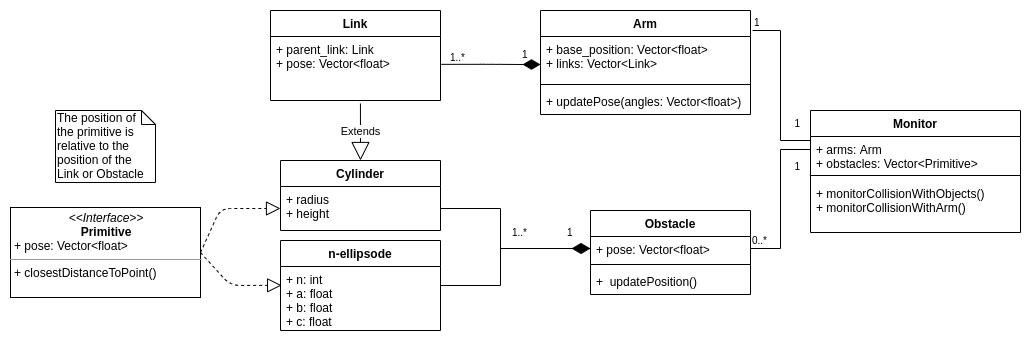

The diagram above was exported from draw.io. Its source (the exported page's mxGraphModel, read from the mxfile embedded in the PNG):
<mxGraphModel dx="1328" dy="839" grid="1" gridSize="10" guides="1" tooltips="1" connect="1" arrows="1" fold="1" page="1" pageScale="1.5" pageWidth="1169" pageHeight="826" background="none" math="0" shadow="0">
  <root>
    <mxCell id="0" style=";html=1;" />
    <mxCell id="1" style=";html=1;" parent="0" />
    <mxCell id="1_B4_0tZ6F9BA0FpxolN-25" value="" style="endArrow=none;endFill=0;html=1;edgeStyle=orthogonalEdgeStyle;align=left;verticalAlign=top;entryX=0;entryY=0.154;entryDx=0;entryDy=0;entryPerimeter=0;rounded=0;" parent="1" target="1_B4_0tZ6F9BA0FpxolN-2" edge="1">
      <mxGeometry x="-1" relative="1" as="geometry">
        <mxPoint x="922" y="410" as="sourcePoint" />
        <mxPoint x="1010" y="523" as="targetPoint" />
        <Array as="points">
          <mxPoint x="950" y="410" />
          <mxPoint x="950" y="520" />
        </Array>
      </mxGeometry>
    </mxCell>
    <mxCell id="1_B4_0tZ6F9BA0FpxolN-26" value="1" style="resizable=0;html=1;align=left;verticalAlign=bottom;labelBackgroundColor=#ffffff;fontSize=10;" parent="1_B4_0tZ6F9BA0FpxolN-25" connectable="0" vertex="1">
      <mxGeometry x="-1" relative="1" as="geometry" />
    </mxCell>
    <mxCell id="1_B4_0tZ6F9BA0FpxolN-27" value="" style="endArrow=none;html=1;edgeStyle=orthogonalEdgeStyle;exitX=1;exitY=0.5;exitDx=0;exitDy=0;entryX=0;entryY=0.5;entryDx=0;entryDy=0;rounded=0;" parent="1" source="1_B4_0tZ6F9BA0FpxolN-14" target="1_B4_0tZ6F9BA0FpxolN-2" edge="1">
      <mxGeometry relative="1" as="geometry">
        <mxPoint x="1020" y="650" as="sourcePoint" />
        <mxPoint x="1180" y="650" as="targetPoint" />
        <Array as="points">
          <mxPoint x="950" y="628" />
          <mxPoint x="950" y="529" />
        </Array>
      </mxGeometry>
    </mxCell>
    <mxCell id="1_B4_0tZ6F9BA0FpxolN-28" value="0..*" style="resizable=0;html=1;align=left;verticalAlign=bottom;labelBackgroundColor=#ffffff;fontSize=10;" parent="1_B4_0tZ6F9BA0FpxolN-27" connectable="0" vertex="1">
      <mxGeometry x="-1" relative="1" as="geometry" />
    </mxCell>
    <mxCell id="1_B4_0tZ6F9BA0FpxolN-29" value="1" style="resizable=0;html=1;align=right;verticalAlign=bottom;labelBackgroundColor=#ffffff;fontSize=10;" parent="1_B4_0tZ6F9BA0FpxolN-27" connectable="0" vertex="1">
      <mxGeometry x="1" relative="1" as="geometry">
        <mxPoint x="-10" y="21" as="offset" />
      </mxGeometry>
    </mxCell>
    <mxCell id="1_B4_0tZ6F9BA0FpxolN-30" value="1" style="resizable=0;html=1;align=right;verticalAlign=bottom;labelBackgroundColor=#ffffff;fontSize=10;" parent="1" connectable="0" vertex="1">
      <mxGeometry x="980" y="490" as="geometry">
        <mxPoint x="-10" y="21" as="offset" />
      </mxGeometry>
    </mxCell>
    <mxCell id="1_B4_0tZ6F9BA0FpxolN-33" value="" style="endArrow=block;dashed=1;endFill=0;endSize=12;html=1;exitX=1;exitY=0.5;exitDx=0;exitDy=0;entryX=0;entryY=0.5;entryDx=0;entryDy=0;" parent="1" source="1_B4_0tZ6F9BA0FpxolN-42" target="1_B4_0tZ6F9BA0FpxolN-44" edge="1">
      <mxGeometry width="160" relative="1" as="geometry">
        <mxPoint x="365" y="547" as="sourcePoint" />
        <mxPoint x="500" y="629" as="targetPoint" />
        <Array as="points">
          <mxPoint x="390" y="588" />
        </Array>
      </mxGeometry>
    </mxCell>
    <mxCell id="1_B4_0tZ6F9BA0FpxolN-35" value="1..*" style="resizable=0;html=1;align=left;verticalAlign=bottom;labelBackgroundColor=#ffffff;fontSize=10;direction=south;" parent="1" connectable="0" vertex="1">
      <mxGeometry x="680" y="620" as="geometry" />
    </mxCell>
    <mxCell id="1_B4_0tZ6F9BA0FpxolN-36" value="1" style="resizable=0;html=1;align=left;verticalAlign=bottom;labelBackgroundColor=#ffffff;fontSize=10;" parent="1" connectable="0" vertex="1">
      <mxGeometry x="730" y="626" as="geometry">
        <mxPoint x="5" y="-6" as="offset" />
      </mxGeometry>
    </mxCell>
    <mxCell id="1_B4_0tZ6F9BA0FpxolN-38" value="1..*" style="resizable=0;html=1;align=left;verticalAlign=bottom;labelBackgroundColor=#ffffff;fontSize=10;" parent="1" connectable="0" vertex="1">
      <mxGeometry x="610" y="433" as="geometry">
        <mxPoint x="8" y="12" as="offset" />
      </mxGeometry>
    </mxCell>
    <mxCell id="1_B4_0tZ6F9BA0FpxolN-39" value="1" style="resizable=0;html=1;align=left;verticalAlign=bottom;labelBackgroundColor=#ffffff;fontSize=10;" parent="1" connectable="0" vertex="1">
      <mxGeometry x="690" y="442" as="geometry" />
    </mxCell>
    <mxCell id="1_B4_0tZ6F9BA0FpxolN-41" value="Extends" style="endArrow=block;endSize=16;endFill=0;html=1;exitX=0.529;exitY=1.047;exitDx=0;exitDy=0;exitPerimeter=0;entryX=0.5;entryY=0;entryDx=0;entryDy=0;" parent="1" source="1_B4_0tZ6F9BA0FpxolN-18" target="1_B4_0tZ6F9BA0FpxolN-43" edge="1">
      <mxGeometry width="160" relative="1" as="geometry">
        <mxPoint x="529.04" y="478.0020000000002" as="sourcePoint" />
        <mxPoint x="529" y="530" as="targetPoint" />
      </mxGeometry>
    </mxCell>
    <mxCell id="1_B4_0tZ6F9BA0FpxolN-42" value="&lt;p style=&quot;margin: 0px ; margin-top: 4px ; text-align: center&quot;&gt;&lt;i&gt;&amp;lt;&amp;lt;Interface&amp;gt;&amp;gt;&lt;/i&gt;&lt;br&gt;&lt;b&gt;Primitive&lt;/b&gt;&lt;/p&gt;&lt;p style=&quot;margin: 0px ; margin-left: 4px&quot;&gt;+ pose: Vector&amp;lt;float&amp;gt;&lt;/p&gt;&lt;hr size=&quot;1&quot;&gt;&lt;p style=&quot;margin: 0px ; margin-left: 4px&quot;&gt;+ closestDistanceToPoint()&lt;/p&gt;" style="verticalAlign=top;align=left;overflow=fill;fontSize=12;fontFamily=Helvetica;html=1;" parent="1" vertex="1">
      <mxGeometry x="180" y="587" width="190" height="90" as="geometry" />
    </mxCell>
    <mxCell id="1_B4_0tZ6F9BA0FpxolN-52" value="" style="endArrow=block;dashed=1;endFill=0;endSize=12;html=1;exitX=1;exitY=0.5;exitDx=0;exitDy=0;entryX=0.007;entryY=0.294;entryDx=0;entryDy=0;entryPerimeter=0;" parent="1" source="1_B4_0tZ6F9BA0FpxolN-42" target="1_B4_0tZ6F9BA0FpxolN-55" edge="1">
      <mxGeometry width="160" relative="1" as="geometry">
        <mxPoint x="330" y="648.5" as="sourcePoint" />
        <mxPoint x="450" y="665" as="targetPoint" />
        <Array as="points">
          <mxPoint x="400" y="665" />
        </Array>
      </mxGeometry>
    </mxCell>
    <mxCell id="1_B4_0tZ6F9BA0FpxolN-9" value="Arm" style="swimlane;fontStyle=1;align=center;verticalAlign=top;childLayout=stackLayout;horizontal=1;startSize=26;horizontalStack=0;resizeParent=1;resizeParentMax=0;resizeLast=0;collapsible=1;marginBottom=0;" parent="1" vertex="1">
      <mxGeometry x="710" y="390" width="210" height="104" as="geometry" />
    </mxCell>
    <mxCell id="1_B4_0tZ6F9BA0FpxolN-10" value="+ base_position: Vector&lt;float&gt;&#10;+ links: Vector&lt;Link&gt;" style="text;strokeColor=none;fillColor=none;align=left;verticalAlign=top;spacingLeft=4;spacingRight=4;overflow=hidden;rotatable=0;points=[[0,0.5],[1,0.5]];portConstraint=eastwest;" parent="1_B4_0tZ6F9BA0FpxolN-9" vertex="1">
      <mxGeometry y="26" width="210" height="44" as="geometry" />
    </mxCell>
    <mxCell id="1_B4_0tZ6F9BA0FpxolN-11" value="" style="line;strokeWidth=1;fillColor=none;align=left;verticalAlign=middle;spacingTop=-1;spacingLeft=3;spacingRight=3;rotatable=0;labelPosition=right;points=[];portConstraint=eastwest;" parent="1_B4_0tZ6F9BA0FpxolN-9" vertex="1">
      <mxGeometry y="70" width="210" height="8" as="geometry" />
    </mxCell>
    <mxCell id="1_B4_0tZ6F9BA0FpxolN-12" value="+ updatePose(angles: Vector&lt;float&gt;)" style="text;strokeColor=none;fillColor=none;align=left;verticalAlign=top;spacingLeft=4;spacingRight=4;overflow=hidden;rotatable=0;points=[[0,0.5],[1,0.5]];portConstraint=eastwest;" parent="1_B4_0tZ6F9BA0FpxolN-9" vertex="1">
      <mxGeometry y="78" width="210" height="26" as="geometry" />
    </mxCell>
    <mxCell id="1_B4_0tZ6F9BA0FpxolN-13" value="Obstacle" style="swimlane;fontStyle=1;align=center;verticalAlign=top;childLayout=stackLayout;horizontal=1;startSize=26;horizontalStack=0;resizeParent=1;resizeParentMax=0;resizeLast=0;collapsible=1;marginBottom=0;" parent="1" vertex="1">
      <mxGeometry x="760" y="590" width="160" height="84" as="geometry" />
    </mxCell>
    <mxCell id="1_B4_0tZ6F9BA0FpxolN-14" value="+ pose: Vector&lt;float&gt;" style="text;strokeColor=none;fillColor=none;align=left;verticalAlign=top;spacingLeft=4;spacingRight=4;overflow=hidden;rotatable=0;points=[[0,0.5],[1,0.5]];portConstraint=eastwest;" parent="1_B4_0tZ6F9BA0FpxolN-13" vertex="1">
      <mxGeometry y="26" width="160" height="24" as="geometry" />
    </mxCell>
    <mxCell id="1_B4_0tZ6F9BA0FpxolN-15" value="" style="line;strokeWidth=1;fillColor=none;align=left;verticalAlign=middle;spacingTop=-1;spacingLeft=3;spacingRight=3;rotatable=0;labelPosition=right;points=[];portConstraint=eastwest;" parent="1_B4_0tZ6F9BA0FpxolN-13" vertex="1">
      <mxGeometry y="50" width="160" height="8" as="geometry" />
    </mxCell>
    <mxCell id="1_B4_0tZ6F9BA0FpxolN-16" value="+  updatePosition()" style="text;strokeColor=none;fillColor=none;align=left;verticalAlign=top;spacingLeft=4;spacingRight=4;overflow=hidden;rotatable=0;points=[[0,0.5],[1,0.5]];portConstraint=eastwest;" parent="1_B4_0tZ6F9BA0FpxolN-13" vertex="1">
      <mxGeometry y="58" width="160" height="26" as="geometry" />
    </mxCell>
    <mxCell id="1_B4_0tZ6F9BA0FpxolN-17" value="Link" style="swimlane;fontStyle=1;align=center;verticalAlign=top;childLayout=stackLayout;horizontal=1;startSize=26;horizontalStack=0;resizeParent=1;resizeParentMax=0;resizeLast=0;collapsible=1;marginBottom=0;" parent="1" vertex="1">
      <mxGeometry x="440" y="390" width="170" height="90" as="geometry" />
    </mxCell>
    <mxCell id="1_B4_0tZ6F9BA0FpxolN-18" value="+ parent_link: Link &#10;+ pose: Vector&lt;float&gt;" style="text;strokeColor=none;fillColor=none;align=left;verticalAlign=top;spacingLeft=4;spacingRight=4;overflow=hidden;rotatable=0;points=[[0,0.5],[1,0.5]];portConstraint=eastwest;" parent="1_B4_0tZ6F9BA0FpxolN-17" vertex="1">
      <mxGeometry y="26" width="170" height="64" as="geometry" />
    </mxCell>
    <mxCell id="1_B4_0tZ6F9BA0FpxolN-43" value="Cylinder" style="swimlane;fontStyle=1;align=center;verticalAlign=top;childLayout=stackLayout;horizontal=1;startSize=26;horizontalStack=0;resizeParent=1;resizeParentMax=0;resizeLast=0;collapsible=1;marginBottom=0;" parent="1" vertex="1">
      <mxGeometry x="450" y="540" width="160" height="70" as="geometry" />
    </mxCell>
    <mxCell id="1_B4_0tZ6F9BA0FpxolN-44" value="+ radius&#10;+ height" style="text;strokeColor=none;fillColor=none;align=left;verticalAlign=top;spacingLeft=4;spacingRight=4;overflow=hidden;rotatable=0;points=[[0,0.5],[1,0.5]];portConstraint=eastwest;" parent="1_B4_0tZ6F9BA0FpxolN-43" vertex="1">
      <mxGeometry y="26" width="160" height="44" as="geometry" />
    </mxCell>
    <mxCell id="1_B4_0tZ6F9BA0FpxolN-1" value="Monitor" style="swimlane;fontStyle=1;align=center;verticalAlign=top;childLayout=stackLayout;horizontal=1;startSize=26;horizontalStack=0;resizeParent=1;resizeParentMax=0;resizeLast=0;collapsible=1;marginBottom=0;" parent="1" vertex="1">
      <mxGeometry x="980" y="490" width="210" height="122" as="geometry">
        <mxRectangle x="560" y="370" width="60" height="26" as="alternateBounds" />
      </mxGeometry>
    </mxCell>
    <mxCell id="1_B4_0tZ6F9BA0FpxolN-2" value="+ arms: Arm&#10;+ obstacles: Vector&lt;Primitive&gt;" style="text;strokeColor=none;fillColor=none;align=left;verticalAlign=top;spacingLeft=4;spacingRight=4;overflow=hidden;rotatable=0;points=[[0,0.5],[1,0.5]];portConstraint=eastwest;" parent="1_B4_0tZ6F9BA0FpxolN-1" vertex="1">
      <mxGeometry y="26" width="210" height="34" as="geometry" />
    </mxCell>
    <mxCell id="1_B4_0tZ6F9BA0FpxolN-3" value="" style="line;strokeWidth=1;fillColor=none;align=left;verticalAlign=middle;spacingTop=-1;spacingLeft=3;spacingRight=3;rotatable=0;labelPosition=right;points=[];portConstraint=eastwest;" parent="1_B4_0tZ6F9BA0FpxolN-1" vertex="1">
      <mxGeometry y="60" width="210" height="10" as="geometry" />
    </mxCell>
    <mxCell id="1_B4_0tZ6F9BA0FpxolN-4" value="+ monitorCollisionWithObjects()&#10;+ monitorCollisionWithArm()" style="text;strokeColor=none;fillColor=none;align=left;verticalAlign=top;spacingLeft=4;spacingRight=4;overflow=hidden;rotatable=0;points=[[0,0.5],[1,0.5]];portConstraint=eastwest;" parent="1_B4_0tZ6F9BA0FpxolN-1" vertex="1">
      <mxGeometry y="70" width="210" height="52" as="geometry" />
    </mxCell>
    <mxCell id="1_B4_0tZ6F9BA0FpxolN-81" value="The position of the primitive is relative to the position of the Link or Obstacle" style="shape=note;whiteSpace=wrap;html=1;size=14;verticalAlign=top;align=left;spacingTop=-6;" parent="1" vertex="1">
      <mxGeometry x="225" y="490" width="100" height="72" as="geometry" />
    </mxCell>
    <mxCell id="1_B4_0tZ6F9BA0FpxolN-82" value="" style="endArrow=diamondThin;endFill=1;endSize=16;html=1;exitX=1;exitY=0.5;exitDx=0;exitDy=0;entryX=0;entryY=0.5;entryDx=0;entryDy=0;rounded=0;" parent="1" source="1_B4_0tZ6F9BA0FpxolN-44" target="1_B4_0tZ6F9BA0FpxolN-14" edge="1">
      <mxGeometry width="160" relative="1" as="geometry">
        <mxPoint x="640" y="580" as="sourcePoint" />
        <mxPoint x="800" y="580" as="targetPoint" />
        <Array as="points">
          <mxPoint x="670" y="588" />
          <mxPoint x="670" y="628" />
        </Array>
      </mxGeometry>
    </mxCell>
    <mxCell id="1_B4_0tZ6F9BA0FpxolN-84" value="" style="endArrow=none;html=1;edgeStyle=orthogonalEdgeStyle;exitX=1;exitY=0.5;exitDx=0;exitDy=0;entryX=0;entryY=0.5;entryDx=0;entryDy=0;rounded=0;" parent="1" target="1_B4_0tZ6F9BA0FpxolN-14" edge="1">
      <mxGeometry relative="1" as="geometry">
        <mxPoint x="610" y="665" as="sourcePoint" />
        <mxPoint x="800" y="710" as="targetPoint" />
        <Array as="points">
          <mxPoint x="670" y="665" />
          <mxPoint x="670" y="628" />
        </Array>
      </mxGeometry>
    </mxCell>
    <mxCell id="1_B4_0tZ6F9BA0FpxolN-90" value="" style="endArrow=diamondThin;html=1;edgeStyle=orthogonalEdgeStyle;exitX=1.005;exitY=0.435;exitDx=0;exitDy=0;exitPerimeter=0;endFill=1;endSize=15;" parent="1" source="1_B4_0tZ6F9BA0FpxolN-18" edge="1">
      <mxGeometry relative="1" as="geometry">
        <mxPoint x="590" y="330" as="sourcePoint" />
        <mxPoint x="710" y="444" as="targetPoint" />
      </mxGeometry>
    </mxCell>
    <mxCell id="1_B4_0tZ6F9BA0FpxolN-54" value="n-ellipsode" style="swimlane;fontStyle=1;align=center;verticalAlign=top;childLayout=stackLayout;horizontal=1;startSize=26;horizontalStack=0;resizeParent=1;resizeParentMax=0;resizeLast=0;collapsible=1;marginBottom=0;" parent="1" vertex="1">
      <mxGeometry x="450" y="620" width="160" height="90" as="geometry" />
    </mxCell>
    <mxCell id="1_B4_0tZ6F9BA0FpxolN-55" value="+ n: int&#10;+ a: float&#10;+ b: float&#10;+ c: float" style="text;strokeColor=none;fillColor=none;align=left;verticalAlign=top;spacingLeft=4;spacingRight=4;overflow=hidden;rotatable=0;points=[[0,0.5],[1,0.5]];portConstraint=eastwest;" parent="1_B4_0tZ6F9BA0FpxolN-54" vertex="1">
      <mxGeometry y="26" width="160" height="64" as="geometry" />
    </mxCell>
  </root>
</mxGraphModel>